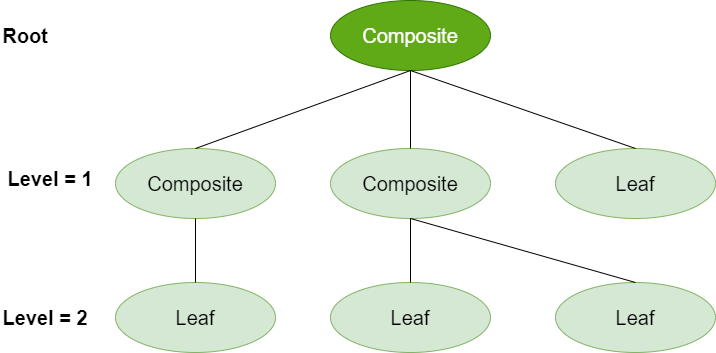

The diagram above was exported from draw.io. Its source (the exported page's mxGraphModel, read from the mxfile embedded in the PNG):
<mxGraphModel dx="1422" dy="794" grid="1" gridSize="10" guides="1" tooltips="1" connect="1" arrows="1" fold="1" page="1" pageScale="1" pageWidth="850" pageHeight="1100" math="0" shadow="0">
  <root>
    <mxCell id="0" />
    <mxCell id="1" parent="0" />
    <mxCell id="cfm4xcCs4W2VdGpZONGJ-1" value="&lt;font style=&quot;font-size: 20px&quot;&gt;Composite&lt;/font&gt;" style="ellipse;whiteSpace=wrap;html=1;fillColor=#60a917;strokeColor=#2D7600;fontColor=#ffffff;" vertex="1" parent="1">
      <mxGeometry x="345" y="92" width="160" height="70" as="geometry" />
    </mxCell>
    <mxCell id="cfm4xcCs4W2VdGpZONGJ-2" value="&lt;span style=&quot;font-size: 20px&quot;&gt;Composite&lt;/span&gt;" style="ellipse;whiteSpace=wrap;html=1;fillColor=#d5e8d4;strokeColor=#82b366;" vertex="1" parent="1">
      <mxGeometry x="345" y="240" width="160" height="70" as="geometry" />
    </mxCell>
    <mxCell id="cfm4xcCs4W2VdGpZONGJ-3" value="&lt;span style=&quot;font-size: 20px&quot;&gt;Composite&lt;/span&gt;" style="ellipse;whiteSpace=wrap;html=1;fillColor=#d5e8d4;strokeColor=#82b366;" vertex="1" parent="1">
      <mxGeometry x="130" y="240" width="160" height="70" as="geometry" />
    </mxCell>
    <mxCell id="cfm4xcCs4W2VdGpZONGJ-4" value="&lt;font style=&quot;font-size: 20px&quot;&gt;Leaf&lt;/font&gt;" style="ellipse;whiteSpace=wrap;html=1;fillColor=#d5e8d4;strokeColor=#82b366;" vertex="1" parent="1">
      <mxGeometry x="570" y="240" width="160" height="70" as="geometry" />
    </mxCell>
    <mxCell id="cfm4xcCs4W2VdGpZONGJ-5" value="&lt;span style=&quot;font-size: 20px&quot;&gt;Leaf&lt;/span&gt;" style="ellipse;whiteSpace=wrap;html=1;fillColor=#d5e8d4;strokeColor=#82b366;" vertex="1" parent="1">
      <mxGeometry x="345" y="374" width="160" height="70" as="geometry" />
    </mxCell>
    <mxCell id="cfm4xcCs4W2VdGpZONGJ-6" value="&lt;span style=&quot;font-size: 20px&quot;&gt;Leaf&lt;/span&gt;" style="ellipse;whiteSpace=wrap;html=1;fillColor=#d5e8d4;strokeColor=#82b366;" vertex="1" parent="1">
      <mxGeometry x="130" y="374" width="160" height="70" as="geometry" />
    </mxCell>
    <mxCell id="cfm4xcCs4W2VdGpZONGJ-7" value="&lt;span style=&quot;font-size: 20px&quot;&gt;Leaf&lt;/span&gt;" style="ellipse;whiteSpace=wrap;html=1;fillColor=#d5e8d4;strokeColor=#82b366;" vertex="1" parent="1">
      <mxGeometry x="570" y="374" width="160" height="70" as="geometry" />
    </mxCell>
    <mxCell id="cfm4xcCs4W2VdGpZONGJ-8" value="Root" style="text;html=1;strokeColor=none;fillColor=none;align=center;verticalAlign=middle;whiteSpace=wrap;rounded=0;fontSize=20;fontStyle=1" vertex="1" parent="1">
      <mxGeometry x="20" y="117" width="40" height="20" as="geometry" />
    </mxCell>
    <mxCell id="cfm4xcCs4W2VdGpZONGJ-9" value="Level = 1" style="text;html=1;strokeColor=none;fillColor=none;align=center;verticalAlign=middle;whiteSpace=wrap;rounded=0;fontSize=20;fontStyle=1" vertex="1" parent="1">
      <mxGeometry x="20" y="260" width="90" height="20" as="geometry" />
    </mxCell>
    <mxCell id="cfm4xcCs4W2VdGpZONGJ-10" value="Level = 2" style="text;html=1;strokeColor=none;fillColor=none;align=center;verticalAlign=middle;whiteSpace=wrap;rounded=0;fontSize=20;fontStyle=1" vertex="1" parent="1">
      <mxGeometry x="15" y="399" width="90" height="20" as="geometry" />
    </mxCell>
    <mxCell id="cfm4xcCs4W2VdGpZONGJ-11" value="" style="endArrow=none;html=1;fontSize=20;entryX=0.5;entryY=1;entryDx=0;entryDy=0;exitX=0.5;exitY=0;exitDx=0;exitDy=0;" edge="1" parent="1" source="cfm4xcCs4W2VdGpZONGJ-3" target="cfm4xcCs4W2VdGpZONGJ-1">
      <mxGeometry width="50" height="50" relative="1" as="geometry">
        <mxPoint x="250" y="200" as="sourcePoint" />
        <mxPoint x="300" y="150" as="targetPoint" />
      </mxGeometry>
    </mxCell>
    <mxCell id="cfm4xcCs4W2VdGpZONGJ-12" value="" style="endArrow=none;html=1;fontSize=20;entryX=0.5;entryY=1;entryDx=0;entryDy=0;exitX=0.5;exitY=0;exitDx=0;exitDy=0;" edge="1" parent="1" source="cfm4xcCs4W2VdGpZONGJ-4" target="cfm4xcCs4W2VdGpZONGJ-1">
      <mxGeometry width="50" height="50" relative="1" as="geometry">
        <mxPoint x="530" y="190" as="sourcePoint" />
        <mxPoint x="580" y="140" as="targetPoint" />
      </mxGeometry>
    </mxCell>
    <mxCell id="cfm4xcCs4W2VdGpZONGJ-13" value="" style="endArrow=none;html=1;fontSize=20;entryX=0.5;entryY=1;entryDx=0;entryDy=0;exitX=0.5;exitY=0;exitDx=0;exitDy=0;" edge="1" parent="1" source="cfm4xcCs4W2VdGpZONGJ-2" target="cfm4xcCs4W2VdGpZONGJ-1">
      <mxGeometry width="50" height="50" relative="1" as="geometry">
        <mxPoint x="320" y="260" as="sourcePoint" />
        <mxPoint x="370" y="210" as="targetPoint" />
      </mxGeometry>
    </mxCell>
    <mxCell id="cfm4xcCs4W2VdGpZONGJ-14" value="" style="endArrow=none;html=1;fontSize=20;entryX=0.5;entryY=1;entryDx=0;entryDy=0;exitX=0.5;exitY=0;exitDx=0;exitDy=0;" edge="1" parent="1" source="cfm4xcCs4W2VdGpZONGJ-6" target="cfm4xcCs4W2VdGpZONGJ-3">
      <mxGeometry width="50" height="50" relative="1" as="geometry">
        <mxPoint x="400" y="380" as="sourcePoint" />
        <mxPoint x="450" y="330" as="targetPoint" />
      </mxGeometry>
    </mxCell>
    <mxCell id="cfm4xcCs4W2VdGpZONGJ-15" value="" style="endArrow=none;html=1;fontSize=20;entryX=0.5;entryY=1;entryDx=0;entryDy=0;exitX=0.5;exitY=0;exitDx=0;exitDy=0;" edge="1" parent="1" source="cfm4xcCs4W2VdGpZONGJ-5" target="cfm4xcCs4W2VdGpZONGJ-2">
      <mxGeometry width="50" height="50" relative="1" as="geometry">
        <mxPoint x="400" y="380" as="sourcePoint" />
        <mxPoint x="450" y="330" as="targetPoint" />
      </mxGeometry>
    </mxCell>
    <mxCell id="cfm4xcCs4W2VdGpZONGJ-16" value="" style="endArrow=none;html=1;fontSize=20;exitX=0.5;exitY=0;exitDx=0;exitDy=0;entryX=0.5;entryY=1;entryDx=0;entryDy=0;" edge="1" parent="1" source="cfm4xcCs4W2VdGpZONGJ-7" target="cfm4xcCs4W2VdGpZONGJ-2">
      <mxGeometry width="50" height="50" relative="1" as="geometry">
        <mxPoint x="400" y="380" as="sourcePoint" />
        <mxPoint x="450" y="330" as="targetPoint" />
      </mxGeometry>
    </mxCell>
  </root>
</mxGraphModel>